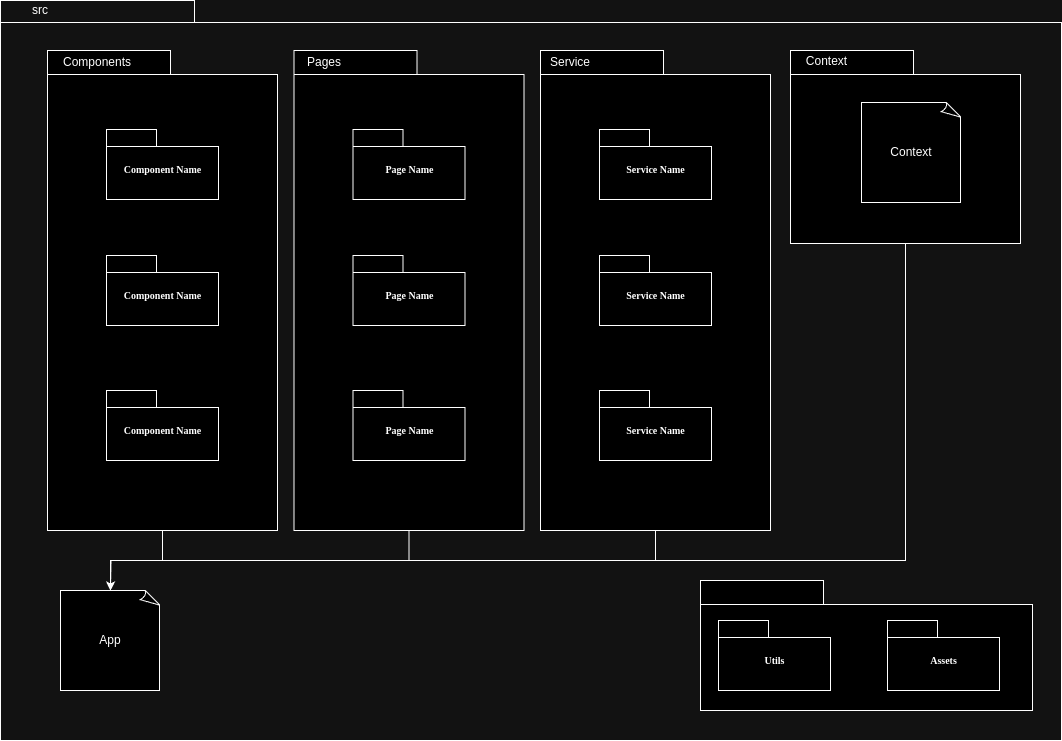

The diagram above was exported from draw.io. Its source (the exported page's mxGraphModel, read from the mxfile embedded in the PNG):
<mxGraphModel dx="1793" dy="2154" grid="1" gridSize="10" guides="1" tooltips="1" connect="1" arrows="1" fold="1" page="1" pageScale="1" pageWidth="827" pageHeight="1169" background="none" math="0" shadow="0">
  <root>
    <mxCell id="0" />
    <mxCell id="1" parent="0" />
    <mxCell id="6e0c8c40b5770093-72" value="" style="shape=folder;fontStyle=1;spacingTop=10;tabWidth=194;tabHeight=22;tabPosition=left;html=1;rounded=0;shadow=0;comic=0;labelBackgroundColor=none;strokeWidth=1;fillColor=none;fontFamily=Verdana;fontSize=10;align=center;" parent="1" vertex="1">
      <mxGeometry x="550" y="-320" width="1061" height="740" as="geometry" />
    </mxCell>
    <mxCell id="6e0c8c40b5770093-30" value="" style="group" parent="1" vertex="1" connectable="0">
      <mxGeometry x="843.5" y="-270" width="230" height="480" as="geometry" />
    </mxCell>
    <mxCell id="6e0c8c40b5770093-24" value="" style="group" parent="6e0c8c40b5770093-30" vertex="1" connectable="0">
      <mxGeometry width="230" height="480" as="geometry" />
    </mxCell>
    <mxCell id="nBhnUtk9XPTu4tQp-esi-44" style="edgeStyle=orthogonalEdgeStyle;rounded=0;orthogonalLoop=1;jettySize=auto;html=1;exitX=0.5;exitY=1;exitDx=0;exitDy=0;exitPerimeter=0;" edge="1" parent="6e0c8c40b5770093-24" source="6e0c8c40b5770093-25">
      <mxGeometry relative="1" as="geometry">
        <mxPoint x="-183.5" y="540" as="targetPoint" />
      </mxGeometry>
    </mxCell>
    <mxCell id="6e0c8c40b5770093-25" value="" style="shape=folder;fontStyle=1;spacingTop=10;tabWidth=123;tabHeight=24;tabPosition=left;html=1;rounded=0;shadow=0;comic=0;labelBackgroundColor=none;strokeWidth=1;fontFamily=Verdana;fontSize=10;align=center;" parent="6e0c8c40b5770093-24" vertex="1">
      <mxGeometry width="230" height="480" as="geometry" />
    </mxCell>
    <mxCell id="6e0c8c40b5770093-27" value="Page Name" style="shape=folder;fontStyle=1;spacingTop=10;tabWidth=50;tabHeight=17;tabPosition=left;html=1;rounded=0;shadow=0;comic=0;labelBackgroundColor=none;strokeWidth=1;fontFamily=Verdana;fontSize=10;align=center;" parent="6e0c8c40b5770093-24" vertex="1">
      <mxGeometry x="59" y="79" width="112" height="70" as="geometry" />
    </mxCell>
    <mxCell id="6e0c8c40b5770093-31" value="Page Name" style="shape=folder;fontStyle=1;spacingTop=10;tabWidth=50;tabHeight=17;tabPosition=left;html=1;rounded=0;shadow=0;comic=0;labelBackgroundColor=none;strokeWidth=1;fontFamily=Verdana;fontSize=10;align=center;" parent="6e0c8c40b5770093-24" vertex="1">
      <mxGeometry x="59" y="205" width="112" height="70" as="geometry" />
    </mxCell>
    <mxCell id="6e0c8c40b5770093-28" value="Page Name" style="shape=folder;fontStyle=1;spacingTop=10;tabWidth=50;tabHeight=17;tabPosition=left;html=1;rounded=0;shadow=0;comic=0;labelBackgroundColor=none;strokeWidth=1;fontFamily=Verdana;fontSize=10;align=center;" parent="6e0c8c40b5770093-24" vertex="1">
      <mxGeometry x="59" y="340" width="112" height="70" as="geometry" />
    </mxCell>
    <mxCell id="nBhnUtk9XPTu4tQp-esi-1" value="Pages" style="text;html=1;align=center;verticalAlign=middle;whiteSpace=wrap;rounded=0;" vertex="1" parent="6e0c8c40b5770093-24">
      <mxGeometry y="-3" width="60" height="30" as="geometry" />
    </mxCell>
    <mxCell id="nBhnUtk9XPTu4tQp-esi-9" value="" style="group" vertex="1" connectable="0" parent="1">
      <mxGeometry x="1090" y="-270" width="230" height="480" as="geometry" />
    </mxCell>
    <mxCell id="nBhnUtk9XPTu4tQp-esi-10" value="" style="group" vertex="1" connectable="0" parent="nBhnUtk9XPTu4tQp-esi-9">
      <mxGeometry width="230" height="480" as="geometry" />
    </mxCell>
    <mxCell id="nBhnUtk9XPTu4tQp-esi-11" value="" style="shape=folder;fontStyle=1;spacingTop=10;tabWidth=123;tabHeight=24;tabPosition=left;html=1;rounded=0;shadow=0;comic=0;labelBackgroundColor=none;strokeWidth=1;fontFamily=Verdana;fontSize=10;align=center;" vertex="1" parent="nBhnUtk9XPTu4tQp-esi-10">
      <mxGeometry width="230" height="480" as="geometry" />
    </mxCell>
    <mxCell id="nBhnUtk9XPTu4tQp-esi-12" value="Service Name" style="shape=folder;fontStyle=1;spacingTop=10;tabWidth=50;tabHeight=17;tabPosition=left;html=1;rounded=0;shadow=0;comic=0;labelBackgroundColor=none;strokeWidth=1;fontFamily=Verdana;fontSize=10;align=center;" vertex="1" parent="nBhnUtk9XPTu4tQp-esi-10">
      <mxGeometry x="59" y="79" width="112" height="70" as="geometry" />
    </mxCell>
    <mxCell id="nBhnUtk9XPTu4tQp-esi-13" value="Service Name" style="shape=folder;fontStyle=1;spacingTop=10;tabWidth=50;tabHeight=17;tabPosition=left;html=1;rounded=0;shadow=0;comic=0;labelBackgroundColor=none;strokeWidth=1;fontFamily=Verdana;fontSize=10;align=center;" vertex="1" parent="nBhnUtk9XPTu4tQp-esi-10">
      <mxGeometry x="59" y="205" width="112" height="70" as="geometry" />
    </mxCell>
    <mxCell id="nBhnUtk9XPTu4tQp-esi-14" value="Service Name" style="shape=folder;fontStyle=1;spacingTop=10;tabWidth=50;tabHeight=17;tabPosition=left;html=1;rounded=0;shadow=0;comic=0;labelBackgroundColor=none;strokeWidth=1;fontFamily=Verdana;fontSize=10;align=center;" vertex="1" parent="nBhnUtk9XPTu4tQp-esi-10">
      <mxGeometry x="59" y="340" width="112" height="70" as="geometry" />
    </mxCell>
    <mxCell id="nBhnUtk9XPTu4tQp-esi-15" value="Service" style="text;html=1;align=center;verticalAlign=middle;whiteSpace=wrap;rounded=0;" vertex="1" parent="nBhnUtk9XPTu4tQp-esi-10">
      <mxGeometry y="-3" width="60" height="30" as="geometry" />
    </mxCell>
    <mxCell id="nBhnUtk9XPTu4tQp-esi-16" value="" style="group" vertex="1" connectable="0" parent="1">
      <mxGeometry x="1330" y="-270" width="230" height="193" as="geometry" />
    </mxCell>
    <mxCell id="nBhnUtk9XPTu4tQp-esi-17" value="" style="group" vertex="1" connectable="0" parent="nBhnUtk9XPTu4tQp-esi-16">
      <mxGeometry x="10" width="230" height="193" as="geometry" />
    </mxCell>
    <mxCell id="nBhnUtk9XPTu4tQp-esi-18" value="" style="shape=folder;fontStyle=1;spacingTop=10;tabWidth=123;tabHeight=24;tabPosition=left;html=1;rounded=0;shadow=0;comic=0;labelBackgroundColor=none;strokeWidth=1;fontFamily=Verdana;fontSize=10;align=center;" vertex="1" parent="nBhnUtk9XPTu4tQp-esi-17">
      <mxGeometry width="230" height="193" as="geometry" />
    </mxCell>
    <mxCell id="nBhnUtk9XPTu4tQp-esi-22" value="Context" style="text;html=1;align=center;verticalAlign=middle;whiteSpace=wrap;rounded=0;" vertex="1" parent="nBhnUtk9XPTu4tQp-esi-17">
      <mxGeometry x="2" width="69" height="22.07" as="geometry" />
    </mxCell>
    <mxCell id="nBhnUtk9XPTu4tQp-esi-23" value="Context" style="whiteSpace=wrap;html=1;shape=mxgraph.basic.document" vertex="1" parent="nBhnUtk9XPTu4tQp-esi-17">
      <mxGeometry x="71" y="52" width="100" height="100" as="geometry" />
    </mxCell>
    <mxCell id="nBhnUtk9XPTu4tQp-esi-3" value="" style="group" vertex="1" connectable="0" parent="1">
      <mxGeometry x="597" y="-270" width="230" height="480" as="geometry" />
    </mxCell>
    <mxCell id="nBhnUtk9XPTu4tQp-esi-45" style="edgeStyle=orthogonalEdgeStyle;rounded=0;orthogonalLoop=1;jettySize=auto;html=1;exitX=0.5;exitY=1;exitDx=0;exitDy=0;exitPerimeter=0;" edge="1" parent="nBhnUtk9XPTu4tQp-esi-3" source="nBhnUtk9XPTu4tQp-esi-4">
      <mxGeometry relative="1" as="geometry">
        <mxPoint x="63" y="540" as="targetPoint" />
      </mxGeometry>
    </mxCell>
    <mxCell id="nBhnUtk9XPTu4tQp-esi-4" value="" style="shape=folder;fontStyle=1;spacingTop=10;tabWidth=123;tabHeight=24;tabPosition=left;html=1;rounded=0;shadow=0;comic=0;labelBackgroundColor=none;strokeWidth=1;fontFamily=Verdana;fontSize=10;align=center;" vertex="1" parent="nBhnUtk9XPTu4tQp-esi-3">
      <mxGeometry width="230" height="480" as="geometry" />
    </mxCell>
    <mxCell id="nBhnUtk9XPTu4tQp-esi-5" value="Component Name" style="shape=folder;fontStyle=1;spacingTop=10;tabWidth=50;tabHeight=17;tabPosition=left;html=1;rounded=0;shadow=0;comic=0;labelBackgroundColor=none;strokeWidth=1;fontFamily=Verdana;fontSize=10;align=center;" vertex="1" parent="nBhnUtk9XPTu4tQp-esi-3">
      <mxGeometry x="59" y="79" width="112" height="70" as="geometry" />
    </mxCell>
    <mxCell id="nBhnUtk9XPTu4tQp-esi-6" value="Component&amp;nbsp;Name" style="shape=folder;fontStyle=1;spacingTop=10;tabWidth=50;tabHeight=17;tabPosition=left;html=1;rounded=0;shadow=0;comic=0;labelBackgroundColor=none;strokeWidth=1;fontFamily=Verdana;fontSize=10;align=center;" vertex="1" parent="nBhnUtk9XPTu4tQp-esi-3">
      <mxGeometry x="59" y="205" width="112" height="70" as="geometry" />
    </mxCell>
    <mxCell id="nBhnUtk9XPTu4tQp-esi-7" value="Component&amp;nbsp;Name" style="shape=folder;fontStyle=1;spacingTop=10;tabWidth=50;tabHeight=17;tabPosition=left;html=1;rounded=0;shadow=0;comic=0;labelBackgroundColor=none;strokeWidth=1;fontFamily=Verdana;fontSize=10;align=center;" vertex="1" parent="nBhnUtk9XPTu4tQp-esi-3">
      <mxGeometry x="59" y="340" width="112" height="70" as="geometry" />
    </mxCell>
    <mxCell id="nBhnUtk9XPTu4tQp-esi-8" value="Components" style="text;html=1;align=center;verticalAlign=middle;whiteSpace=wrap;rounded=0;" vertex="1" parent="nBhnUtk9XPTu4tQp-esi-3">
      <mxGeometry x="20" y="-3" width="60" height="30" as="geometry" />
    </mxCell>
    <mxCell id="nBhnUtk9XPTu4tQp-esi-42" value="App" style="whiteSpace=wrap;html=1;shape=mxgraph.basic.document" vertex="1" parent="1">
      <mxGeometry x="610" y="270" width="100" height="100" as="geometry" />
    </mxCell>
    <mxCell id="nBhnUtk9XPTu4tQp-esi-46" style="edgeStyle=orthogonalEdgeStyle;rounded=0;orthogonalLoop=1;jettySize=auto;html=1;exitX=0.5;exitY=1;exitDx=0;exitDy=0;exitPerimeter=0;entryX=0.5;entryY=0;entryDx=0;entryDy=0;entryPerimeter=0;" edge="1" parent="1" source="nBhnUtk9XPTu4tQp-esi-11" target="nBhnUtk9XPTu4tQp-esi-42">
      <mxGeometry relative="1" as="geometry" />
    </mxCell>
    <mxCell id="nBhnUtk9XPTu4tQp-esi-53" value="" style="group" vertex="1" connectable="0" parent="1">
      <mxGeometry x="1250" y="260" width="332" height="130" as="geometry" />
    </mxCell>
    <mxCell id="6e0c8c40b5770093-47" value="" style="shape=folder;fontStyle=1;spacingTop=10;tabWidth=123;tabHeight=24;tabPosition=left;html=1;rounded=0;shadow=0;comic=0;labelBackgroundColor=none;strokeWidth=1;fontFamily=Verdana;fontSize=10;align=center;" parent="nBhnUtk9XPTu4tQp-esi-53" vertex="1">
      <mxGeometry width="332" height="130" as="geometry" />
    </mxCell>
    <mxCell id="6e0c8c40b5770093-49" value="Utils" style="shape=folder;fontStyle=1;spacingTop=10;tabWidth=50;tabHeight=17;tabPosition=left;html=1;rounded=0;shadow=0;comic=0;labelBackgroundColor=none;strokeWidth=1;fontFamily=Verdana;fontSize=10;align=center;" parent="nBhnUtk9XPTu4tQp-esi-53" vertex="1">
      <mxGeometry x="18" y="40" width="112" height="70" as="geometry" />
    </mxCell>
    <mxCell id="6e0c8c40b5770093-50" value="Assets" style="shape=folder;fontStyle=1;spacingTop=10;tabWidth=50;tabHeight=17;tabPosition=left;html=1;rounded=0;shadow=0;comic=0;labelBackgroundColor=none;strokeWidth=1;fontFamily=Verdana;fontSize=10;align=center;" parent="nBhnUtk9XPTu4tQp-esi-53" vertex="1">
      <mxGeometry x="187" y="40" width="112" height="70" as="geometry" />
    </mxCell>
    <mxCell id="nBhnUtk9XPTu4tQp-esi-54" value="src" style="text;html=1;align=center;verticalAlign=middle;whiteSpace=wrap;rounded=0;" vertex="1" parent="1">
      <mxGeometry x="560" y="-320" width="60" height="20" as="geometry" />
    </mxCell>
    <mxCell id="nBhnUtk9XPTu4tQp-esi-56" style="edgeStyle=orthogonalEdgeStyle;rounded=0;orthogonalLoop=1;jettySize=auto;html=1;exitX=0.5;exitY=1;exitDx=0;exitDy=0;exitPerimeter=0;entryX=0.5;entryY=0;entryDx=0;entryDy=0;entryPerimeter=0;" edge="1" parent="1" source="nBhnUtk9XPTu4tQp-esi-18" target="nBhnUtk9XPTu4tQp-esi-42">
      <mxGeometry relative="1" as="geometry">
        <Array as="points">
          <mxPoint x="1455" y="240" />
          <mxPoint x="660" y="240" />
        </Array>
      </mxGeometry>
    </mxCell>
  </root>
</mxGraphModel>